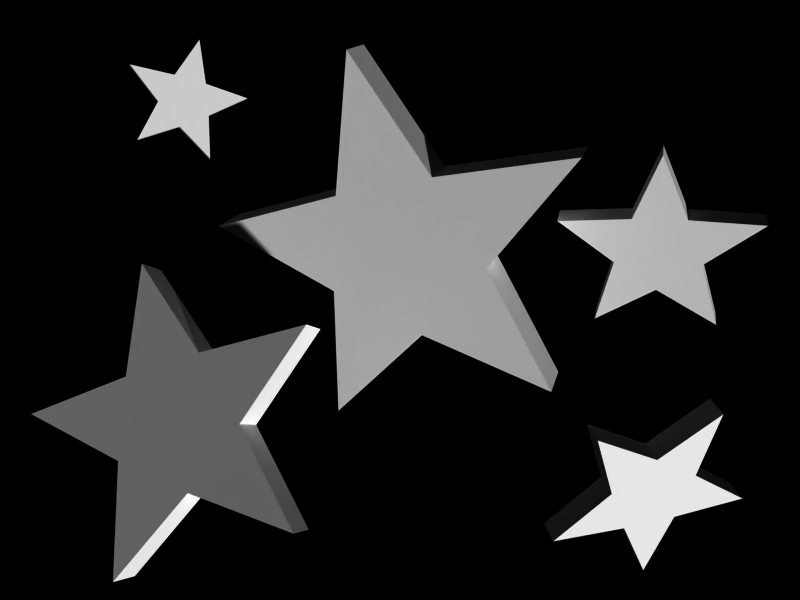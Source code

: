 # Source: star.blend  (saved by Blender 2.61.0; exported with 4.5.12 LTS)
import bpy
from mathutils import Matrix  # noqa: F401  (used for matrix-valued properties, if any)

bpy.ops.wm.read_factory_settings(use_empty=True)
scene = bpy.context.scene
scene.name = 'Scene'

# ---- collections
col_collection_1 = bpy.data.collections.new('Collection 1'); scene.collection.children.link(col_collection_1)

# ---- materials (node trees are filled in below, after node groups)
mat_material_001 = bpy.data.materials.new('Material.001')
mat_material_001.alpha_threshold = 0.0
mat_material_001.diffuse_color = (1.0, 1.0, 1.0, 1.0)
mat_material_001.roughness = 0.5
mat_material_001.line_color = (0.0, 0.0, 0.0, 1.0)

# ---- material node trees

# ---- world
world_world = bpy.data.worlds.new('World'); scene.world = world_world
world_world.color = (0.0, 0.0, 0.0)
world_world.use_sun_shadow = False
world_world.sun_shadow_jitter_overblur = 0.0
world_world.cycles.sampling_method = 'MANUAL'
world_world.cycles.sample_map_resolution = 256

# ---- cameras
cam_camera_001 = bpy.data.cameras.new('Camera.001')
cam_camera_001.passepartout_alpha = 0.2
cam_camera_001.clip_end = 100.0
cam_camera_001.lens = 35.0
cam_camera_001.sensor_width = 32.0
cam_camera_001.sensor_height = 18.0
cam_camera_001.show_passepartout = False
cam_camera_001.show_safe_areas = True
cam_camera_001.dof.focus_distance = 0.0
cam_camera_001.dof.aperture_fstop = 128.0

# ---- meshes
me_cylinder_004 = bpy.data.meshes.new('Cylinder.004')
me_cylinder_004.from_pydata([(-0.6044, -0.09573, -0.04808), (-1.266, 0.6448, -0.04808), (-0.2778, 0.5453, -0.04808), (0.2222, 1.403, -0.04808), (0.4327, 0.4327, -0.04808), (1.403, 0.2222, -0.04808), (0.5453, -0.2778, -0.04808), (0.6448, -1.266, -0.04808), (-0.09573, -0.6044, -0.04808), (-1.004, -1.004, -0.04808), (9.395e-08, 2.591e-08, -0.04808), (1.568e-07, -2.467e-08, 0.2769), (-1.004, -1.004, 0.2769), (-0.09573, -0.6044, 0.2769), (0.6448, -1.266, 0.2769), (0.5453, -0.2778, 0.2769), (1.403, 0.2222, 0.2769), (0.4327, 0.4327, 0.2769), (0.2222, 1.403, 0.2769), (-0.2778, 0.5453, 0.2769), (-1.266, 0.6448, 0.2769), (-0.6044, -0.09573, 0.2769)], [], [(10, 4, 5), (10, 5, 6), (10, 6, 7), (10, 7, 8), (10, 8, 9), (9, 0, 10), (10, 0, 1), (10, 1, 2), (10, 2, 3), (3, 4, 10), (0, 9, 12, 21), (4, 3, 18, 17), (3, 2, 19, 18), (2, 1, 20, 19), (1, 0, 21, 20), (9, 8, 13, 12), (8, 7, 14, 13), (7, 6, 15, 14), (6, 5, 16, 15), (5, 4, 17, 16), (16, 17, 11), (15, 16, 11), (14, 15, 11), (13, 14, 11), (12, 13, 11), (21, 12, 11), (20, 21, 11), (19, 20, 11), (18, 19, 11), (11, 17, 18)])
me_cylinder_004.materials.append(mat_material_001)
me_cylinder_004.use_remesh_preserve_volume = False
me_cylinder_004.use_remesh_preserve_attributes = False
me_cylinder_004.use_mirror_vertex_groups = False
me_cylinder_004.update()
me_cylinder_003 = bpy.data.meshes.new('Cylinder.003')
me_cylinder_003.from_pydata([(-0.6044, -0.09573, -0.04808), (-1.266, 0.6448, -0.04808), (-0.2778, 0.5453, -0.04808), (0.2222, 1.403, -0.04808), (0.4327, 0.4327, -0.04808), (1.403, 0.2222, -0.04808), (0.5453, -0.2778, -0.04808), (0.6448, -1.266, -0.04808), (-0.09573, -0.6044, -0.04808), (-1.004, -1.004, -0.04808), (9.395e-08, 2.591e-08, -0.04808), (1.568e-07, -2.467e-08, 0.2769), (-1.004, -1.004, 0.2769), (-0.09573, -0.6044, 0.2769), (0.6448, -1.266, 0.2769), (0.5453, -0.2778, 0.2769), (1.403, 0.2222, 0.2769), (0.4327, 0.4327, 0.2769), (0.2222, 1.403, 0.2769), (-0.2778, 0.5453, 0.2769), (-1.266, 0.6448, 0.2769), (-0.6044, -0.09573, 0.2769)], [], [(10, 4, 5), (10, 5, 6), (10, 6, 7), (10, 7, 8), (10, 8, 9), (9, 0, 10), (10, 0, 1), (10, 1, 2), (10, 2, 3), (3, 4, 10), (0, 9, 12, 21), (4, 3, 18, 17), (3, 2, 19, 18), (2, 1, 20, 19), (1, 0, 21, 20), (9, 8, 13, 12), (8, 7, 14, 13), (7, 6, 15, 14), (6, 5, 16, 15), (5, 4, 17, 16), (16, 17, 11), (15, 16, 11), (14, 15, 11), (13, 14, 11), (12, 13, 11), (21, 12, 11), (20, 21, 11), (19, 20, 11), (18, 19, 11), (11, 17, 18)])
me_cylinder_003.materials.append(mat_material_001)
me_cylinder_003.use_remesh_preserve_volume = False
me_cylinder_003.use_remesh_preserve_attributes = False
me_cylinder_003.use_mirror_vertex_groups = False
me_cylinder_003.update()
me_cylinder_002 = bpy.data.meshes.new('Cylinder.002')
me_cylinder_002.from_pydata([(-0.6044, -0.09573, -0.04808), (-1.266, 0.6448, -0.04808), (-0.2778, 0.5453, -0.04808), (0.2222, 1.403, -0.04808), (0.4327, 0.4327, -0.04808), (1.403, 0.2222, -0.04808), (0.5453, -0.2778, -0.04808), (0.6448, -1.266, -0.04808), (-0.09573, -0.6044, -0.04808), (-1.004, -1.004, -0.04808), (9.395e-08, 2.591e-08, -0.04808), (1.568e-07, -2.467e-08, 0.2769), (-1.004, -1.004, 0.2769), (-0.09573, -0.6044, 0.2769), (0.6448, -1.266, 0.2769), (0.5453, -0.2778, 0.2769), (1.403, 0.2222, 0.2769), (0.4327, 0.4327, 0.2769), (0.2222, 1.403, 0.2769), (-0.2778, 0.5453, 0.2769), (-1.266, 0.6448, 0.2769), (-0.6044, -0.09573, 0.2769)], [], [(10, 4, 5), (10, 5, 6), (10, 6, 7), (10, 7, 8), (10, 8, 9), (9, 0, 10), (10, 0, 1), (10, 1, 2), (10, 2, 3), (3, 4, 10), (0, 9, 12, 21), (4, 3, 18, 17), (3, 2, 19, 18), (2, 1, 20, 19), (1, 0, 21, 20), (9, 8, 13, 12), (8, 7, 14, 13), (7, 6, 15, 14), (6, 5, 16, 15), (5, 4, 17, 16), (16, 17, 11), (15, 16, 11), (14, 15, 11), (13, 14, 11), (12, 13, 11), (21, 12, 11), (20, 21, 11), (19, 20, 11), (18, 19, 11), (11, 17, 18)])
me_cylinder_002.materials.append(mat_material_001)
me_cylinder_002.use_remesh_preserve_volume = False
me_cylinder_002.use_remesh_preserve_attributes = False
me_cylinder_002.use_mirror_vertex_groups = False
me_cylinder_002.update()
me_cylinder_001 = bpy.data.meshes.new('Cylinder.001')
me_cylinder_001.from_pydata([(-0.6044, -0.09573, -0.04808), (-1.266, 0.6448, -0.04808), (-0.2778, 0.5453, -0.04808), (0.2222, 1.403, -0.04808), (0.4327, 0.4327, -0.04808), (1.403, 0.2222, -0.04808), (0.5453, -0.2778, -0.04808), (0.6448, -1.266, -0.04808), (-0.09573, -0.6044, -0.04808), (-1.004, -1.004, -0.04808), (9.395e-08, 2.591e-08, -0.04808), (1.568e-07, -2.467e-08, 0.2769), (-1.004, -1.004, 0.2769), (-0.09573, -0.6044, 0.2769), (0.6448, -1.266, 0.2769), (0.5453, -0.2778, 0.2769), (1.403, 0.2222, 0.2769), (0.4327, 0.4327, 0.2769), (0.2222, 1.403, 0.2769), (-0.2778, 0.5453, 0.2769), (-1.266, 0.6448, 0.2769), (-0.6044, -0.09573, 0.2769)], [], [(10, 4, 5), (10, 5, 6), (10, 6, 7), (10, 7, 8), (10, 8, 9), (9, 0, 10), (10, 0, 1), (10, 1, 2), (10, 2, 3), (3, 4, 10), (0, 9, 12, 21), (4, 3, 18, 17), (3, 2, 19, 18), (2, 1, 20, 19), (1, 0, 21, 20), (9, 8, 13, 12), (8, 7, 14, 13), (7, 6, 15, 14), (6, 5, 16, 15), (5, 4, 17, 16), (16, 17, 11), (15, 16, 11), (14, 15, 11), (13, 14, 11), (12, 13, 11), (21, 12, 11), (20, 21, 11), (19, 20, 11), (18, 19, 11), (11, 17, 18)])
me_cylinder_001.materials.append(mat_material_001)
me_cylinder_001.use_remesh_preserve_volume = False
me_cylinder_001.use_remesh_preserve_attributes = False
me_cylinder_001.use_mirror_vertex_groups = False
me_cylinder_001.update()
me_cube_001 = bpy.data.meshes.new('Cube.001')
me_cube_001.from_pydata([(1.0, 1.0, -1.0), (1.0, -1.0, -1.0), (-1.0, -1.0, -1.0), (-1.0, 1.0, -1.0), (1.0, 1.0, 1.0), (1.0, -1.0, 1.0), (-1.0, -1.0, 1.0), (-1.0, 1.0, 1.0)], [], [(0, 4, 5, 1), (1, 5, 6, 2), (2, 6, 7, 3), (4, 0, 3, 7)])
me_cube_001.use_remesh_preserve_volume = False
me_cube_001.use_remesh_preserve_attributes = False
me_cube_001.use_mirror_vertex_groups = False
me_cube_001.update()
me_cylinder = bpy.data.meshes.new('Cylinder')
me_cylinder.from_pydata([(-0.6044, -0.09573, -0.04808), (-1.266, 0.6448, -0.04808), (-0.2778, 0.5453, -0.04808), (0.2222, 1.403, -0.04808), (0.4327, 0.4327, -0.04808), (1.403, 0.2222, -0.04808), (0.5453, -0.2778, -0.04808), (0.6448, -1.266, -0.04808), (-0.09573, -0.6044, -0.04808), (-1.004, -1.004, -0.04808), (9.395e-08, 2.591e-08, -0.04808), (1.568e-07, -2.467e-08, 0.2769), (-1.004, -1.004, 0.2769), (-0.09573, -0.6044, 0.2769), (0.6448, -1.266, 0.2769), (0.5453, -0.2778, 0.2769), (1.403, 0.2222, 0.2769), (0.4327, 0.4327, 0.2769), (0.2222, 1.403, 0.2769), (-0.2778, 0.5453, 0.2769), (-1.266, 0.6448, 0.2769), (-0.6044, -0.09573, 0.2769)], [], [(10, 4, 5), (10, 5, 6), (10, 6, 7), (10, 7, 8), (10, 8, 9), (9, 0, 10), (10, 0, 1), (10, 1, 2), (10, 2, 3), (3, 4, 10), (0, 9, 12, 21), (4, 3, 18, 17), (3, 2, 19, 18), (2, 1, 20, 19), (1, 0, 21, 20), (9, 8, 13, 12), (8, 7, 14, 13), (7, 6, 15, 14), (6, 5, 16, 15), (5, 4, 17, 16), (16, 17, 11), (15, 16, 11), (14, 15, 11), (13, 14, 11), (12, 13, 11), (21, 12, 11), (20, 21, 11), (19, 20, 11), (18, 19, 11), (11, 17, 18)])
me_cylinder.materials.append(mat_material_001)
me_cylinder.use_remesh_preserve_volume = False
me_cylinder.use_remesh_preserve_attributes = False
me_cylinder.use_mirror_vertex_groups = False
me_cylinder.update()

# ---- objects
ob_cylinder_004 = bpy.data.objects.new('Cylinder.004', me_cylinder_004)
ob_cylinder_003 = bpy.data.objects.new('Cylinder.003', me_cylinder_003)
ob_cylinder_002 = bpy.data.objects.new('Cylinder.002', me_cylinder_002)
ob_cylinder_001 = bpy.data.objects.new('Cylinder.001', me_cylinder_001)
ob_cube = bpy.data.objects.new('Cube', me_cube_001)
ob_camera = bpy.data.objects.new('Camera', cam_camera_001)
ob_cylinder = bpy.data.objects.new('Cylinder', me_cylinder)

# ---- transforms, parenting, visibility, modifiers, constraints
ob_cylinder_004.location = (-1.544, 1.435, 0.3734)
ob_cylinder_004.rotation_euler = (-0.3207, 0.005733, -1.962)
ob_cylinder_004.scale = (-0.3121, -0.3121, -0.3121)
ob_cylinder_004.lock_rotations_4d = False
ob_cylinder_004.empty_display_type = 'ARROWS'
ob_cylinder_004.lineart.crease_threshold = 0.0
ob_cylinder_003.location = (1.959, -1.505, -0.1598)
ob_cylinder_003.rotation_euler = (0.2815, -0.5207, -4.819)
ob_cylinder_003.scale = (-0.6005, -0.6005, -0.6005)
ob_cylinder_003.lock_rotations_4d = False
ob_cylinder_003.empty_display_type = 'ARROWS'
ob_cylinder_003.lineart.crease_threshold = 0.0
ob_cylinder_002.location = (-1.54, -0.8907, 0.2601)
ob_cylinder_002.rotation_euler = (-3.445, 0.09781, -4.911)
ob_cylinder_002.scale = (-0.8404, -0.8404, -0.8404)
ob_cylinder_002.lock_rotations_4d = False
ob_cylinder_002.empty_display_type = 'ARROWS'
ob_cylinder_002.lineart.crease_threshold = 0.0
ob_cylinder_001.location = (1.857, 0.3583, 0.3734)
ob_cylinder_001.rotation_euler = (0.2298, 0.6048, -1.621)
ob_cylinder_001.scale = (-0.5274, -0.5274, -0.5274)
ob_cylinder_001.lock_rotations_4d = False
ob_cylinder_001.empty_display_type = 'ARROWS'
ob_cylinder_001.lineart.crease_threshold = 0.0
ob_cube.location = (0.0, 0.0, 0.0)
ob_cube.scale = (8.0, 8.0, 1.0)
ob_cube.lock_rotations_4d = False
ob_cube.empty_display_type = 'ARROWS'
ob_cube.lineart.crease_threshold = 0.0
ob_camera.location = (0.0, 0.0, 6.669)
ob_camera.lock_rotations_4d = False
ob_camera.empty_display_type = 'ARROWS'
ob_camera.lineart.crease_threshold = 0.0
ob_cylinder.location = (0.09788, 0.4405, -0.0939)
ob_cylinder.rotation_euler = (0.4916, 0.08925, -0.8759)
ob_cylinder.scale = (1.068, 1.068, 1.068)
ob_cylinder.lock_rotations_4d = False
ob_cylinder.empty_display_type = 'ARROWS'
ob_cylinder.lineart.crease_threshold = 0.0

# ---- collection membership
col_collection_1.objects.link(ob_cylinder_004)
col_collection_1.objects.link(ob_cylinder_003)
col_collection_1.objects.link(ob_cylinder_002)
col_collection_1.objects.link(ob_cylinder_001)
col_collection_1.objects.link(ob_cube)
col_collection_1.objects.link(ob_camera)
col_collection_1.objects.link(ob_cylinder)

# ---- scene / render settings (as saved in the file)
scene.camera = ob_camera
scene.frame_start = 1; scene.frame_end = 250; scene.frame_set(1)
scene.render.engine = 'BLENDER_EEVEE_NEXT'
scene.render.image_settings.color_mode = 'BW'
scene.render.image_settings.quality = 100
scene.render.image_settings.compression = 100
scene.render.image_settings.exr_codec = 'RLE'
scene.render.resolution_x = 1024
scene.render.resolution_y = 768
scene.render.pixel_aspect_x = 100.0
scene.render.pixel_aspect_y = 100.0
scene.render.fps = 25
scene.render.dither_intensity = 0.0
scene.render.use_compositing = False
scene.render.use_sequencer = False
scene.render.bake_margin = 2
scene.render.bake_bias = 0.0
scene.render.use_stamp_time = False
scene.render.use_stamp_date = False
scene.render.use_stamp_frame = False
scene.render.use_stamp_camera = False
scene.render.use_stamp_scene = False
scene.render.use_stamp_filename = False
scene.render.use_stamp_render_time = False
scene.render.stamp_font_size = 0
scene.cycles.use_denoising = False
scene.cycles.samples = 10
scene.cycles.sampling_pattern = 'TABULATED_SOBOL'
scene.cycles.light_sampling_threshold = 0.0
scene.cycles.use_adaptive_sampling = False
scene.cycles.use_light_tree = False
scene.cycles.blur_glossy = 0.0
scene.cycles.volume_bounces = 1
scene.cycles.pixel_filter_type = 'GAUSSIAN'
scene.cycles.sample_clamp_indirect = 0.0
scene.view_settings.view_transform = 'Raw'
bpy.context.view_layer.update()

# ---- added for rendering (the .blend has no usable light): sun
light_auto_sun = bpy.data.lights.new('AutoSun', 'SUN')
light_auto_sun.energy = 3.0
light_auto_sun.angle = 0.0523599
ob_auto_sun = bpy.data.objects.new('AutoSun', light_auto_sun)
scene.collection.objects.link(ob_auto_sun)
ob_auto_sun.rotation_euler = (0.872665, 0.174533, 0.523599)
bpy.context.view_layer.update()
